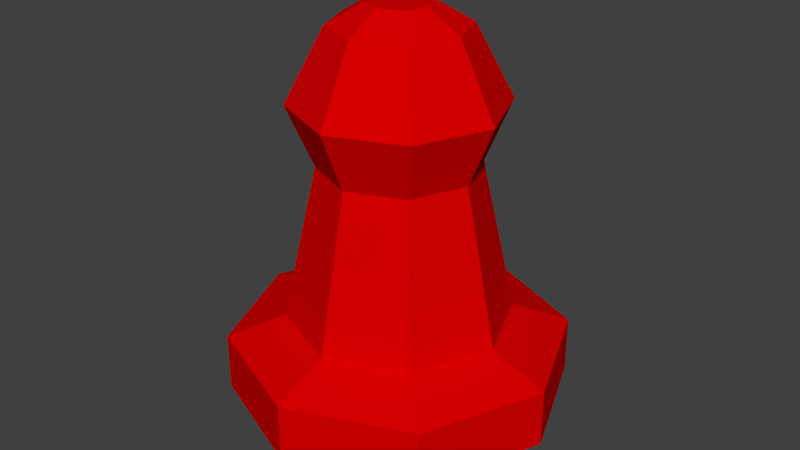 # Source: buoy.blend  (saved by Blender 2.70.0; exported with 4.5.12 LTS)
import bpy
from mathutils import Matrix  # noqa: F401  (used for matrix-valued properties, if any)

bpy.ops.wm.read_factory_settings(use_empty=True)
scene = bpy.context.scene
scene.name = 'Scene'

# ---- collections
col_collection_1 = bpy.data.collections.new('Collection 1'); scene.collection.children.link(col_collection_1)

# ---- materials (node trees are filled in below, after node groups)
mat_material = bpy.data.materials.new('Material')
mat_material.alpha_threshold = 0.0
mat_material.use_transparent_shadow = False
mat_material.diffuse_color = (0.7, 0.0, 0.0, 1.0)
mat_material.roughness = 0.5
mat_material.line_color = (0.0, 0.0, 0.0, 1.0)

# ---- material node trees

# ---- world
world_world = bpy.data.worlds.new('World'); scene.world = world_world
world_world.color = (0.05088, 0.05088, 0.05088)
world_world.use_sun_shadow = False
world_world.sun_shadow_jitter_overblur = 0.0
world_world.cycles.sampling_method = 'MANUAL'
world_world.cycles.sample_map_resolution = 256

# ---- meshes
me_cylinder = bpy.data.meshes.new('Cylinder')
me_cylinder.from_pydata([(-4.293e-08, 0.2013, 0.2229), (-4.262e-08, 0.14, 0.5029), (0.1424, 0.1424, 0.2229), (0.09899, 0.09899, 0.5029), (0.2013, -8.801e-09, 0.2229), (0.14, -6.12e-09, 0.5029), (0.1424, -0.1424, 0.2229), (0.09899, -0.09899, 0.5029), (-6.053e-08, -0.2013, 0.2229), (-5.486e-08, -0.14, 0.5029), (-0.1424, -0.1424, 0.2229), (-0.09899, -0.09899, 0.5029), (-0.2013, 2.401e-09, 0.2229), (-0.14, 1.669e-09, 0.5029), (-0.1424, 0.1424, 0.2229), (-0.09899, 0.09899, 0.5029), (-4.285e-08, 0.1866, 0.6122), (0.1319, 0.1319, 0.6122), (0.1866, -8.156e-09, 0.6122), (0.1319, -0.1319, 0.6122), (-5.916e-08, -0.1866, 0.6122), (-0.1319, -0.1319, 0.6122), (-0.1866, 2.225e-09, 0.6122), (-0.1319, 0.1319, 0.6122), (-5.377e-08, 0.1191, 0.7407), (0.08424, 0.08424, 0.7407), (0.1191, -4.534e-09, 0.7407), (0.08424, -0.08424, 0.7407), (-6.418e-08, -0.1191, 0.7407), (-0.08424, -0.08424, 0.7407), (-0.1191, 2.094e-09, 0.7407), (-0.08424, 0.08424, 0.7407), (-5.906e-08, 0.05639, 0.7771), (0.03988, 0.03988, 0.7771), (0.05639, -2.146e-09, 0.7771), (0.03988, -0.03988, 0.7771), (-6.399e-08, -0.05639, 0.7771), (-0.03988, -0.03988, 0.7771), (-0.05639, 9.913e-10, 0.7771), (-0.03988, 0.03988, 0.7771), (-4e-08, 0.3048, 0.1829), (0.2155, 0.2155, 0.1829), (0.3048, -1.332e-08, 0.1829), (0.2155, -0.2155, 0.1829), (-6.665e-08, -0.3048, 0.1829), (-0.2155, -0.2155, 0.1829), (-0.3048, 3.635e-09, 0.1829), (-0.2155, 0.2155, 0.1829), (-4e-08, 0.3048, 0.0788), (0.2155, 0.2155, 0.0788), (0.3048, -1.332e-08, 0.0788), (0.2155, -0.2155, 0.0788), (-6.665e-08, -0.3048, 0.0788), (-0.2155, -0.2155, 0.0788), (-0.3048, 3.635e-09, 0.0788), (-0.2155, 0.2155, 0.0788), (-3.904e-08, 0.1987, 0.0006835), (0.1405, 0.1405, 0.0006835), (0.1987, -9.983e-09, 0.0006835), (0.1405, -0.1405, 0.0006835), (-5.642e-08, -0.1987, 0.0006835), (-0.1405, -0.1405, 0.0006835), (-0.1987, 1.073e-09, 0.0006835), (-0.1405, 0.1405, 0.0006835)], [], [(0, 1, 3, 2), (2, 3, 5, 4), (4, 5, 7, 6), (6, 7, 9, 8), (8, 9, 11, 10), (10, 11, 13, 12), (1, 15, 23, 16), (14, 15, 1, 0), (12, 13, 15, 14), (14, 0, 40, 47), (16, 23, 31, 24), (15, 13, 22, 23), (13, 11, 21, 22), (11, 9, 20, 21), (9, 7, 19, 20), (7, 5, 18, 19), (5, 3, 17, 18), (3, 1, 16, 17), (24, 31, 39, 32), (23, 22, 30, 31), (22, 21, 29, 30), (21, 20, 28, 29), (20, 19, 27, 28), (19, 18, 26, 27), (18, 17, 25, 26), (17, 16, 24, 25), (33, 32, 39, 38, 37, 36, 35, 34), (31, 30, 38, 39), (30, 29, 37, 38), (29, 28, 36, 37), (28, 27, 35, 36), (27, 26, 34, 35), (26, 25, 33, 34), (25, 24, 32, 33), (47, 40, 48, 55), (12, 14, 47, 46), (10, 12, 46, 45), (8, 10, 45, 44), (6, 8, 44, 43), (4, 6, 43, 42), (2, 4, 42, 41), (0, 2, 41, 40), (55, 48, 56, 63), (46, 47, 55, 54), (45, 46, 54, 53), (44, 45, 53, 52), (43, 44, 52, 51), (42, 43, 51, 50), (41, 42, 50, 49), (40, 41, 49, 48), (56, 57, 58, 59, 60, 61, 62, 63), (54, 55, 63, 62), (53, 54, 62, 61), (52, 53, 61, 60), (51, 52, 60, 59), (50, 51, 59, 58), (49, 50, 58, 57), (48, 49, 57, 56)])
me_cylinder.materials.append(mat_material)
me_cylinder.use_remesh_preserve_volume = False
me_cylinder.use_remesh_preserve_attributes = False
me_cylinder.use_mirror_vertex_groups = False
me_cylinder.update()
arm_armature = bpy.data.armatures.new('Armature')  # bones are not reproduced

# ---- objects
ob_armature = bpy.data.objects.new('Armature', arm_armature)
ob_buoy = bpy.data.objects.new('Buoy', me_cylinder)

# ---- transforms, parenting, visibility, modifiers, constraints
ob_armature.location = (0.0, 0.0, 0.0)
ob_armature.lineart.crease_threshold = 0.0
ob_buoy.parent = ob_armature
ob_buoy.location = (0.0, 0.0, 0.0)
ob_buoy.rotation_euler = (0.0, 0.0, 3.142)
ob_buoy.lineart.crease_threshold = 0.0
_vg = ob_buoy.vertex_groups.new(name='Bone')
_vg.add([0, 1, 2, 3, 4, 5, 6, 7, 8, 9, 10, 11, 12, 13, 14, 15, 16, 17, 18, 19, 20, 21, 22, 23, 24, 25, 26, 27, 28, 29, 30, 31, 32, 33, 34, 35, 36, 37, 38, 39, 40, 41, 42, 43, 44, 45, 46, 47, 48, 49, 50, 51, 52, 53, 54, 55, 56, 57, 58, 59, 60, 61, 62, 63], 1.0, 'REPLACE')
_m = ob_buoy.modifiers.new('Armature', 'ARMATURE')
_m.object = ob_armature

# ---- collection membership
col_collection_1.objects.link(ob_armature)
col_collection_1.objects.link(ob_buoy)

# ---- scene / render settings (as saved in the file)
scene.frame_start = 1; scene.frame_end = 250; scene.frame_set(1)
scene.render.engine = 'BLENDER_EEVEE_NEXT'
scene.render.resolution_percentage = 50
scene.render.dither_intensity = 0.0
scene.cycles.use_denoising = False
scene.cycles.samples = 10
scene.cycles.sampling_pattern = 'TABULATED_SOBOL'
scene.cycles.light_sampling_threshold = 0.0
scene.cycles.use_adaptive_sampling = False
scene.cycles.use_light_tree = False
scene.cycles.blur_glossy = 0.0
scene.cycles.volume_bounces = 1
scene.cycles.pixel_filter_type = 'GAUSSIAN'
scene.cycles.sample_clamp_indirect = 0.0
scene.view_settings.view_transform = 'Standard'
bpy.context.view_layer.update()

# ---- added for rendering (the .blend has no active camera and no usable light): camera, sun
cam_auto = bpy.data.cameras.new('AutoCamera')
cam_auto.lens = 50.0
cam_auto.sensor_width = 36.0
cam_auto.clip_end = 1000.0
ob_auto_camera = bpy.data.objects.new('AutoCamera', cam_auto)
scene.collection.objects.link(ob_auto_camera)
ob_auto_camera.location = (1.07347, -1.28816, 1.24768)
ob_auto_camera.rotation_euler = (1.09748, -7.21219e-08, 0.694738)
scene.camera = ob_auto_camera
light_auto_sun = bpy.data.lights.new('AutoSun', 'SUN')
light_auto_sun.energy = 3.0
light_auto_sun.angle = 0.0523599
ob_auto_sun = bpy.data.objects.new('AutoSun', light_auto_sun)
scene.collection.objects.link(ob_auto_sun)
ob_auto_sun.rotation_euler = (0.872665, 0.174533, 0.523599)
bpy.context.view_layer.update()
